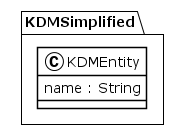

The diagram above was rendered by PlantUML. Its source (embedded in the PNG):
@startuml
!theme plain
package KDMSimplified {
class KDMEntity {
	 name : String
}
}
@enduml